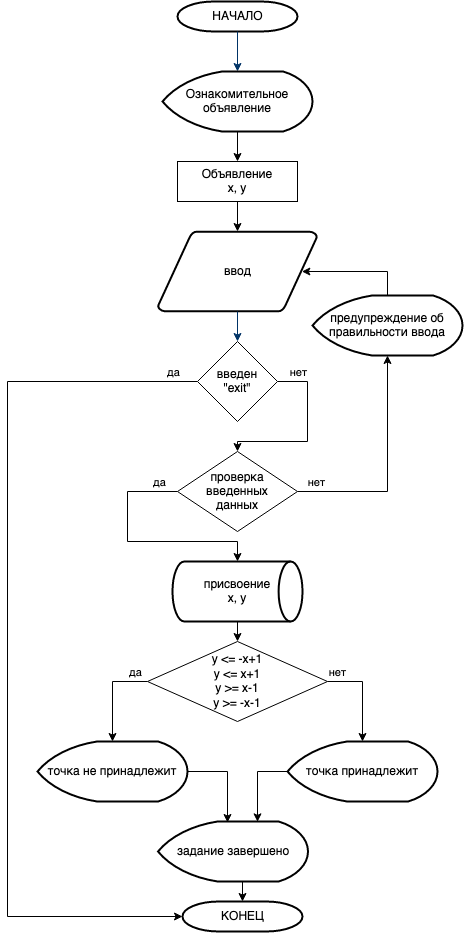

The diagram above was exported from draw.io. Its source (the exported page's mxGraphModel, read from the mxfile embedded in the PNG):
<mxGraphModel dx="1977" dy="1243" grid="1" gridSize="10" guides="1" tooltips="1" connect="1" arrows="1" fold="1" page="1" pageScale="1" pageWidth="1169" pageHeight="827" background="none" math="0" shadow="0">
  <root>
    <mxCell id="0" />
    <mxCell id="1" parent="0" />
    <mxCell id="2" value="НАЧАЛО" style="shape=mxgraph.flowchart.terminator;strokeWidth=2;gradientColor=none;gradientDirection=north;fontStyle=0;html=1;" parent="1" vertex="1">
      <mxGeometry x="260" y="60" width="120" height="30" as="geometry" />
    </mxCell>
    <mxCell id="3" value="ввод" style="shape=mxgraph.flowchart.data;strokeWidth=2;gradientColor=none;gradientDirection=north;fontStyle=0;html=1;" parent="1" vertex="1">
      <mxGeometry x="240.5" y="290" width="159" height="80" as="geometry" />
    </mxCell>
    <mxCell id="7" style="fontStyle=1;strokeColor=#003366;strokeWidth=1;html=1;entryX=0.5;entryY=0;entryDx=0;entryDy=0;entryPerimeter=0;" parent="1" source="2" target="e07QA5STLnwkEnlBQ6YK-59" edge="1">
      <mxGeometry relative="1" as="geometry">
        <mxPoint x="420" y="140" as="targetPoint" />
      </mxGeometry>
    </mxCell>
    <mxCell id="8" style="fontStyle=1;strokeColor=#003366;strokeWidth=1;html=1;entryX=0.5;entryY=0;entryDx=0;entryDy=0;" parent="1" source="3" target="e07QA5STLnwkEnlBQ6YK-66" edge="1">
      <mxGeometry relative="1" as="geometry">
        <mxPoint x="315" y="390" as="targetPoint" />
      </mxGeometry>
    </mxCell>
    <mxCell id="26" value="" style="edgeStyle=elbowEdgeStyle;elbow=horizontal;exitX=0;exitY=0.5;exitPerimeter=0;entryX=0;entryY=0.5;entryPerimeter=0;fontStyle=1;strokeColor=#003366;strokeWidth=1;html=1;" parent="1" source="28" edge="1">
      <mxGeometry width="100" height="100" as="geometry">
        <mxPoint y="100" as="sourcePoint" />
        <mxPoint x="271" y="418.5" as="targetPoint" />
        <Array as="points">
          <mxPoint x="160" y="850" />
        </Array>
      </mxGeometry>
    </mxCell>
    <mxCell id="e07QA5STLnwkEnlBQ6YK-61" style="edgeStyle=orthogonalEdgeStyle;rounded=0;orthogonalLoop=1;jettySize=auto;html=1;exitX=1;exitY=0.5;exitDx=0;exitDy=0;entryX=0.5;entryY=1;entryDx=0;entryDy=0;entryPerimeter=0;" edge="1" parent="1" source="e07QA5STLnwkEnlBQ6YK-55" target="e07QA5STLnwkEnlBQ6YK-64">
      <mxGeometry relative="1" as="geometry">
        <mxPoint x="460" y="400" as="targetPoint" />
        <Array as="points">
          <mxPoint x="470" y="550" />
        </Array>
      </mxGeometry>
    </mxCell>
    <mxCell id="e07QA5STLnwkEnlBQ6YK-63" value="нет" style="edgeLabel;html=1;align=center;verticalAlign=middle;resizable=0;points=[];" vertex="1" connectable="0" parent="e07QA5STLnwkEnlBQ6YK-61">
      <mxGeometry x="-0.7446" y="-3" relative="1" as="geometry">
        <mxPoint x="-10" y="-13" as="offset" />
      </mxGeometry>
    </mxCell>
    <mxCell id="e07QA5STLnwkEnlBQ6YK-85" style="edgeStyle=orthogonalEdgeStyle;rounded=0;orthogonalLoop=1;jettySize=auto;html=1;exitX=0;exitY=0.5;exitDx=0;exitDy=0;" edge="1" parent="1" source="e07QA5STLnwkEnlBQ6YK-55" target="e07QA5STLnwkEnlBQ6YK-83">
      <mxGeometry relative="1" as="geometry">
        <Array as="points">
          <mxPoint x="210" y="550" />
          <mxPoint x="210" y="600" />
          <mxPoint x="320" y="600" />
        </Array>
      </mxGeometry>
    </mxCell>
    <mxCell id="e07QA5STLnwkEnlBQ6YK-86" value="да" style="edgeLabel;html=1;align=center;verticalAlign=middle;resizable=0;points=[];" vertex="1" connectable="0" parent="e07QA5STLnwkEnlBQ6YK-85">
      <mxGeometry x="-0.713" y="-4" relative="1" as="geometry">
        <mxPoint x="14" y="-6" as="offset" />
      </mxGeometry>
    </mxCell>
    <mxCell id="e07QA5STLnwkEnlBQ6YK-55" value="&lt;div&gt;проверка &lt;br&gt;&lt;/div&gt;&lt;div&gt;введенных &lt;br&gt;&lt;/div&gt;&lt;div&gt;данных&lt;/div&gt;" style="rhombus;whiteSpace=wrap;html=1;" vertex="1" parent="1">
      <mxGeometry x="260" y="510" width="120" height="80" as="geometry" />
    </mxCell>
    <mxCell id="e07QA5STLnwkEnlBQ6YK-58" value="" style="edgeStyle=orthogonalEdgeStyle;rounded=0;orthogonalLoop=1;jettySize=auto;html=1;" edge="1" parent="1" source="e07QA5STLnwkEnlBQ6YK-57" target="3">
      <mxGeometry relative="1" as="geometry">
        <mxPoint x="530" y="210" as="targetPoint" />
      </mxGeometry>
    </mxCell>
    <mxCell id="e07QA5STLnwkEnlBQ6YK-57" value="&lt;div&gt;Объявление &lt;br&gt;&lt;/div&gt;&lt;div&gt;x, y&lt;br&gt;&lt;/div&gt;" style="rounded=0;whiteSpace=wrap;html=1;" vertex="1" parent="1">
      <mxGeometry x="260" y="220" width="120" height="40" as="geometry" />
    </mxCell>
    <mxCell id="e07QA5STLnwkEnlBQ6YK-60" value="" style="edgeStyle=orthogonalEdgeStyle;rounded=0;orthogonalLoop=1;jettySize=auto;html=1;" edge="1" parent="1" source="e07QA5STLnwkEnlBQ6YK-59" target="e07QA5STLnwkEnlBQ6YK-57">
      <mxGeometry relative="1" as="geometry" />
    </mxCell>
    <mxCell id="e07QA5STLnwkEnlBQ6YK-59" value="Ознакомительное объявление" style="strokeWidth=2;html=1;shape=stencil(xVWxboMwFPwaRiLALQ1jRdKxS4fOL+SRWDE2smmAv6+JQY1DoNRSVInB7x7c+WzO9kiqjlCiFwUcCvTIxouiDVUlg1aPNHw0WByYsjZlsl5FzwYBVWJWGfgMksKOoemoSooT1nRf9SSUH1HSquuSrRe86ne6h6SZ4FyTUMGV1bnqazKgXH8bNIYsWPUTaPvaVKVWKLBCaaE/5t4N4EVvzkrhMqUPByXb0aD7m9Ln35VCN6Wty+pFN1rh08KtcvA1VlvHC7fLSS1xNue0lCO5xe4m5Eiqkan4kXQH2ekgxRff351kCV20R42hXYgzTv3cJJjzPzCAzPRANvYhJFu7bnxoqPKlqKAzYckxkAf0NY+fMzhYLVUjlldwn4lejCT3jpf56TLKrwy/ODDYhgmxDQ/1QwzfTDd2cExcKP5xj11+yYwJhTPB1fgoFhd0IkskzYXEmZDllDFzlU7ld0RwQc3FfgG+AQ==);whiteSpace=wrap;" vertex="1" parent="1">
      <mxGeometry x="245" y="130" width="150" height="60" as="geometry" />
    </mxCell>
    <mxCell id="e07QA5STLnwkEnlBQ6YK-65" style="edgeStyle=orthogonalEdgeStyle;rounded=0;orthogonalLoop=1;jettySize=auto;html=1;exitX=0.5;exitY=0;exitDx=0;exitDy=0;exitPerimeter=0;entryX=0.905;entryY=0.5;entryDx=0;entryDy=0;entryPerimeter=0;" edge="1" parent="1" source="e07QA5STLnwkEnlBQ6YK-64" target="3">
      <mxGeometry relative="1" as="geometry">
        <Array as="points">
          <mxPoint x="470" y="330" />
        </Array>
      </mxGeometry>
    </mxCell>
    <mxCell id="e07QA5STLnwkEnlBQ6YK-64" value="предупреждение об правильности ввода" style="strokeWidth=2;html=1;shape=stencil(xVWxboMwFPwaRiLALQ1jRdKxS4fOL+SRWDE2smmAv6+JQY1DoNRSVInB7x7c+WzO9kiqjlCiFwUcCvTIxouiDVUlg1aPNHw0WByYsjZlsl5FzwYBVWJWGfgMksKOoemoSooT1nRf9SSUH1HSquuSrRe86ne6h6SZ4FyTUMGV1bnqazKgXH8bNIYsWPUTaPvaVKVWKLBCaaE/5t4N4EVvzkrhMqUPByXb0aD7m9Ln35VCN6Wty+pFN1rh08KtcvA1VlvHC7fLSS1xNue0lCO5xe4m5Eiqkan4kXQH2ekgxRff351kCV20R42hXYgzTv3cJJjzPzCAzPRANvYhJFu7bnxoqPKlqKAzYckxkAf0NY+fMzhYLVUjlldwn4lejCT3jpf56TLKrwy/ODDYhgmxDQ/1QwzfTDd2cExcKP5xj11+yYwJhTPB1fgoFhd0IkskzYXEmZDllDFzlU7ld0RwQc3FfgG+AQ==);whiteSpace=wrap;" vertex="1" parent="1">
      <mxGeometry x="395" y="354" width="150" height="60" as="geometry" />
    </mxCell>
    <mxCell id="e07QA5STLnwkEnlBQ6YK-70" style="edgeStyle=orthogonalEdgeStyle;rounded=0;orthogonalLoop=1;jettySize=auto;html=1;entryX=0.5;entryY=0;entryDx=0;entryDy=0;" edge="1" parent="1" source="e07QA5STLnwkEnlBQ6YK-66" target="e07QA5STLnwkEnlBQ6YK-55">
      <mxGeometry relative="1" as="geometry">
        <mxPoint x="350" y="500" as="targetPoint" />
        <Array as="points">
          <mxPoint x="390" y="440" />
          <mxPoint x="390" y="500" />
        </Array>
      </mxGeometry>
    </mxCell>
    <mxCell id="e07QA5STLnwkEnlBQ6YK-73" value="&lt;div&gt;нет&lt;/div&gt;" style="edgeLabel;html=1;align=center;verticalAlign=middle;resizable=0;points=[];" vertex="1" connectable="0" parent="e07QA5STLnwkEnlBQ6YK-70">
      <mxGeometry x="0.019" y="-1" relative="1" as="geometry">
        <mxPoint x="-9" y="-67" as="offset" />
      </mxGeometry>
    </mxCell>
    <mxCell id="e07QA5STLnwkEnlBQ6YK-95" style="edgeStyle=orthogonalEdgeStyle;rounded=0;orthogonalLoop=1;jettySize=auto;html=1;exitX=0;exitY=0.5;exitDx=0;exitDy=0;entryX=0;entryY=0.5;entryDx=0;entryDy=0;entryPerimeter=0;" edge="1" parent="1" source="e07QA5STLnwkEnlBQ6YK-66" target="e07QA5STLnwkEnlBQ6YK-93">
      <mxGeometry relative="1" as="geometry">
        <Array as="points">
          <mxPoint x="90" y="440" />
          <mxPoint x="90" y="975" />
        </Array>
      </mxGeometry>
    </mxCell>
    <mxCell id="e07QA5STLnwkEnlBQ6YK-96" value="да" style="edgeLabel;html=1;align=center;verticalAlign=middle;resizable=0;points=[];" vertex="1" connectable="0" parent="e07QA5STLnwkEnlBQ6YK-95">
      <mxGeometry x="-0.9304" relative="1" as="geometry">
        <mxPoint x="7" y="-10" as="offset" />
      </mxGeometry>
    </mxCell>
    <mxCell id="e07QA5STLnwkEnlBQ6YK-66" value="&lt;div&gt;введен&lt;/div&gt;&lt;div&gt;&quot;exit&quot;&lt;br&gt;&lt;/div&gt;" style="rhombus;whiteSpace=wrap;html=1;" vertex="1" parent="1">
      <mxGeometry x="280" y="400" width="80" height="80" as="geometry" />
    </mxCell>
    <mxCell id="e07QA5STLnwkEnlBQ6YK-77" style="edgeStyle=orthogonalEdgeStyle;rounded=0;orthogonalLoop=1;jettySize=auto;html=1;exitX=1;exitY=0.5;exitDx=0;exitDy=0;entryX=0.5;entryY=0;entryDx=0;entryDy=0;entryPerimeter=0;" edge="1" parent="1" source="e07QA5STLnwkEnlBQ6YK-69" target="e07QA5STLnwkEnlBQ6YK-76">
      <mxGeometry relative="1" as="geometry" />
    </mxCell>
    <mxCell id="e07QA5STLnwkEnlBQ6YK-78" value="нет" style="edgeLabel;html=1;align=center;verticalAlign=middle;resizable=0;points=[];" vertex="1" connectable="0" parent="e07QA5STLnwkEnlBQ6YK-77">
      <mxGeometry x="-0.6" y="2" relative="1" as="geometry">
        <mxPoint x="-9" y="-8" as="offset" />
      </mxGeometry>
    </mxCell>
    <mxCell id="e07QA5STLnwkEnlBQ6YK-88" style="edgeStyle=orthogonalEdgeStyle;rounded=0;orthogonalLoop=1;jettySize=auto;html=1;exitX=0;exitY=0.5;exitDx=0;exitDy=0;entryX=0.5;entryY=0;entryDx=0;entryDy=0;entryPerimeter=0;" edge="1" parent="1" source="e07QA5STLnwkEnlBQ6YK-69" target="e07QA5STLnwkEnlBQ6YK-75">
      <mxGeometry relative="1" as="geometry" />
    </mxCell>
    <mxCell id="e07QA5STLnwkEnlBQ6YK-89" value="да" style="edgeLabel;html=1;align=center;verticalAlign=middle;resizable=0;points=[];" vertex="1" connectable="0" parent="e07QA5STLnwkEnlBQ6YK-88">
      <mxGeometry x="-0.4353" relative="1" as="geometry">
        <mxPoint x="14" y="-10" as="offset" />
      </mxGeometry>
    </mxCell>
    <mxCell id="e07QA5STLnwkEnlBQ6YK-69" value="&lt;div&gt;y &amp;lt;= -x+1&lt;/div&gt;&lt;div&gt;y &amp;lt;= x+1&lt;/div&gt;&lt;div&gt;y &amp;gt;= x-1&lt;/div&gt;&lt;div&gt;y &amp;gt;= -x-1&lt;br&gt;&lt;/div&gt;" style="rhombus;whiteSpace=wrap;html=1;" vertex="1" parent="1">
      <mxGeometry x="230" y="700" width="180" height="80" as="geometry" />
    </mxCell>
    <mxCell id="e07QA5STLnwkEnlBQ6YK-91" style="edgeStyle=orthogonalEdgeStyle;rounded=0;orthogonalLoop=1;jettySize=auto;html=1;exitX=1;exitY=0.5;exitDx=0;exitDy=0;exitPerimeter=0;" edge="1" parent="1" source="e07QA5STLnwkEnlBQ6YK-75">
      <mxGeometry relative="1" as="geometry">
        <mxPoint x="310" y="881" as="targetPoint" />
        <Array as="points">
          <mxPoint x="310" y="830" />
          <mxPoint x="310" y="881" />
        </Array>
      </mxGeometry>
    </mxCell>
    <mxCell id="e07QA5STLnwkEnlBQ6YK-75" value="точка не принадлежит" style="strokeWidth=2;html=1;shape=stencil(xVWxboMwFPwaRiLALQ1jRdKxS4fOL+SRWDE2smmAv6+JQY1DoNRSVInB7x7c+WzO9kiqjlCiFwUcCvTIxouiDVUlg1aPNHw0WByYsjZlsl5FzwYBVWJWGfgMksKOoemoSooT1nRf9SSUH1HSquuSrRe86ne6h6SZ4FyTUMGV1bnqazKgXH8bNIYsWPUTaPvaVKVWKLBCaaE/5t4N4EVvzkrhMqUPByXb0aD7m9Ln35VCN6Wty+pFN1rh08KtcvA1VlvHC7fLSS1xNue0lCO5xe4m5Eiqkan4kXQH2ekgxRff351kCV20R42hXYgzTv3cJJjzPzCAzPRANvYhJFu7bnxoqPKlqKAzYckxkAf0NY+fMzhYLVUjlldwn4lejCT3jpf56TLKrwy/ODDYhgmxDQ/1QwzfTDd2cExcKP5xj11+yYwJhTPB1fgoFhd0IkskzYXEmZDllDFzlU7ld0RwQc3FfgG+AQ==);whiteSpace=wrap;" vertex="1" parent="1">
      <mxGeometry x="120" y="800" width="150" height="60" as="geometry" />
    </mxCell>
    <mxCell id="e07QA5STLnwkEnlBQ6YK-92" style="edgeStyle=orthogonalEdgeStyle;rounded=0;orthogonalLoop=1;jettySize=auto;html=1;exitX=0;exitY=0.5;exitDx=0;exitDy=0;exitPerimeter=0;entryX=0.659;entryY=0.005;entryDx=0;entryDy=0;entryPerimeter=0;" edge="1" parent="1" source="e07QA5STLnwkEnlBQ6YK-76" target="e07QA5STLnwkEnlBQ6YK-90">
      <mxGeometry relative="1" as="geometry">
        <mxPoint x="320" y="880" as="targetPoint" />
        <Array as="points">
          <mxPoint x="340" y="830" />
          <mxPoint x="340" y="880" />
        </Array>
      </mxGeometry>
    </mxCell>
    <mxCell id="e07QA5STLnwkEnlBQ6YK-76" value="точка принадлежит" style="strokeWidth=2;html=1;shape=stencil(xVWxboMwFPwaRiLALQ1jRdKxS4fOL+SRWDE2smmAv6+JQY1DoNRSVInB7x7c+WzO9kiqjlCiFwUcCvTIxouiDVUlg1aPNHw0WByYsjZlsl5FzwYBVWJWGfgMksKOoemoSooT1nRf9SSUH1HSquuSrRe86ne6h6SZ4FyTUMGV1bnqazKgXH8bNIYsWPUTaPvaVKVWKLBCaaE/5t4N4EVvzkrhMqUPByXb0aD7m9Ln35VCN6Wty+pFN1rh08KtcvA1VlvHC7fLSS1xNue0lCO5xe4m5Eiqkan4kXQH2ekgxRff351kCV20R42hXYgzTv3cJJjzPzCAzPRANvYhJFu7bnxoqPKlqKAzYckxkAf0NY+fMzhYLVUjlldwn4lejCT3jpf56TLKrwy/ODDYhgmxDQ/1QwzfTDd2cExcKP5xj11+yYwJhTPB1fgoFhd0IkskzYXEmZDllDFzlU7ld0RwQc3FfgG+AQ==);whiteSpace=wrap;" vertex="1" parent="1">
      <mxGeometry x="370" y="800" width="150" height="60" as="geometry" />
    </mxCell>
    <mxCell id="e07QA5STLnwkEnlBQ6YK-87" style="edgeStyle=orthogonalEdgeStyle;rounded=0;orthogonalLoop=1;jettySize=auto;html=1;exitX=0.5;exitY=1;exitDx=0;exitDy=0;exitPerimeter=0;entryX=0.5;entryY=0;entryDx=0;entryDy=0;" edge="1" parent="1" source="e07QA5STLnwkEnlBQ6YK-83" target="e07QA5STLnwkEnlBQ6YK-69">
      <mxGeometry relative="1" as="geometry" />
    </mxCell>
    <mxCell id="e07QA5STLnwkEnlBQ6YK-83" value="&lt;div&gt;присвоение&lt;/div&gt;&lt;div&gt;x, y&lt;br&gt;&lt;/div&gt;" style="strokeWidth=2;html=1;shape=mxgraph.flowchart.direct_data;whiteSpace=wrap;fillColor=#ffffff;" vertex="1" parent="1">
      <mxGeometry x="255" y="620" width="130" height="60" as="geometry" />
    </mxCell>
    <mxCell id="e07QA5STLnwkEnlBQ6YK-94" style="edgeStyle=orthogonalEdgeStyle;rounded=0;orthogonalLoop=1;jettySize=auto;html=1;exitX=0.5;exitY=1;exitDx=0;exitDy=0;exitPerimeter=0;entryX=0.5;entryY=0;entryDx=0;entryDy=0;entryPerimeter=0;" edge="1" parent="1" source="e07QA5STLnwkEnlBQ6YK-90" target="e07QA5STLnwkEnlBQ6YK-93">
      <mxGeometry relative="1" as="geometry" />
    </mxCell>
    <mxCell id="e07QA5STLnwkEnlBQ6YK-90" value="задание завершено" style="strokeWidth=2;html=1;shape=stencil(xVWxboMwFPwaRiLALQ1jRdKxS4fOL+SRWDE2smmAv6+JQY1DoNRSVInB7x7c+WzO9kiqjlCiFwUcCvTIxouiDVUlg1aPNHw0WByYsjZlsl5FzwYBVWJWGfgMksKOoemoSooT1nRf9SSUH1HSquuSrRe86ne6h6SZ4FyTUMGV1bnqazKgXH8bNIYsWPUTaPvaVKVWKLBCaaE/5t4N4EVvzkrhMqUPByXb0aD7m9Ln35VCN6Wty+pFN1rh08KtcvA1VlvHC7fLSS1xNue0lCO5xe4m5Eiqkan4kXQH2ekgxRff351kCV20R42hXYgzTv3cJJjzPzCAzPRANvYhJFu7bnxoqPKlqKAzYckxkAf0NY+fMzhYLVUjlldwn4lejCT3jpf56TLKrwy/ODDYhgmxDQ/1QwzfTDd2cExcKP5xj11+yYwJhTPB1fgoFhd0IkskzYXEmZDllDFzlU7ld0RwQc3FfgG+AQ==);whiteSpace=wrap;" vertex="1" parent="1">
      <mxGeometry x="240.5" y="880" width="150" height="60" as="geometry" />
    </mxCell>
    <mxCell id="e07QA5STLnwkEnlBQ6YK-93" value="КОНЕЦ" style="shape=mxgraph.flowchart.terminator;strokeWidth=2;gradientColor=none;gradientDirection=north;fontStyle=0;html=1;" vertex="1" parent="1">
      <mxGeometry x="265" y="960" width="120" height="30" as="geometry" />
    </mxCell>
  </root>
</mxGraphModel>